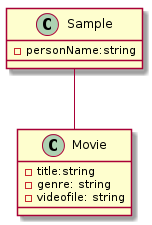

The diagram above was rendered by PlantUML. Its source (embedded in the PNG):
@startuml
class Movie{
 - title:string
 - genre: string
 - videofile: string
}

Sample -- Movie
class Sample{
 - personName:string
}
@enduml